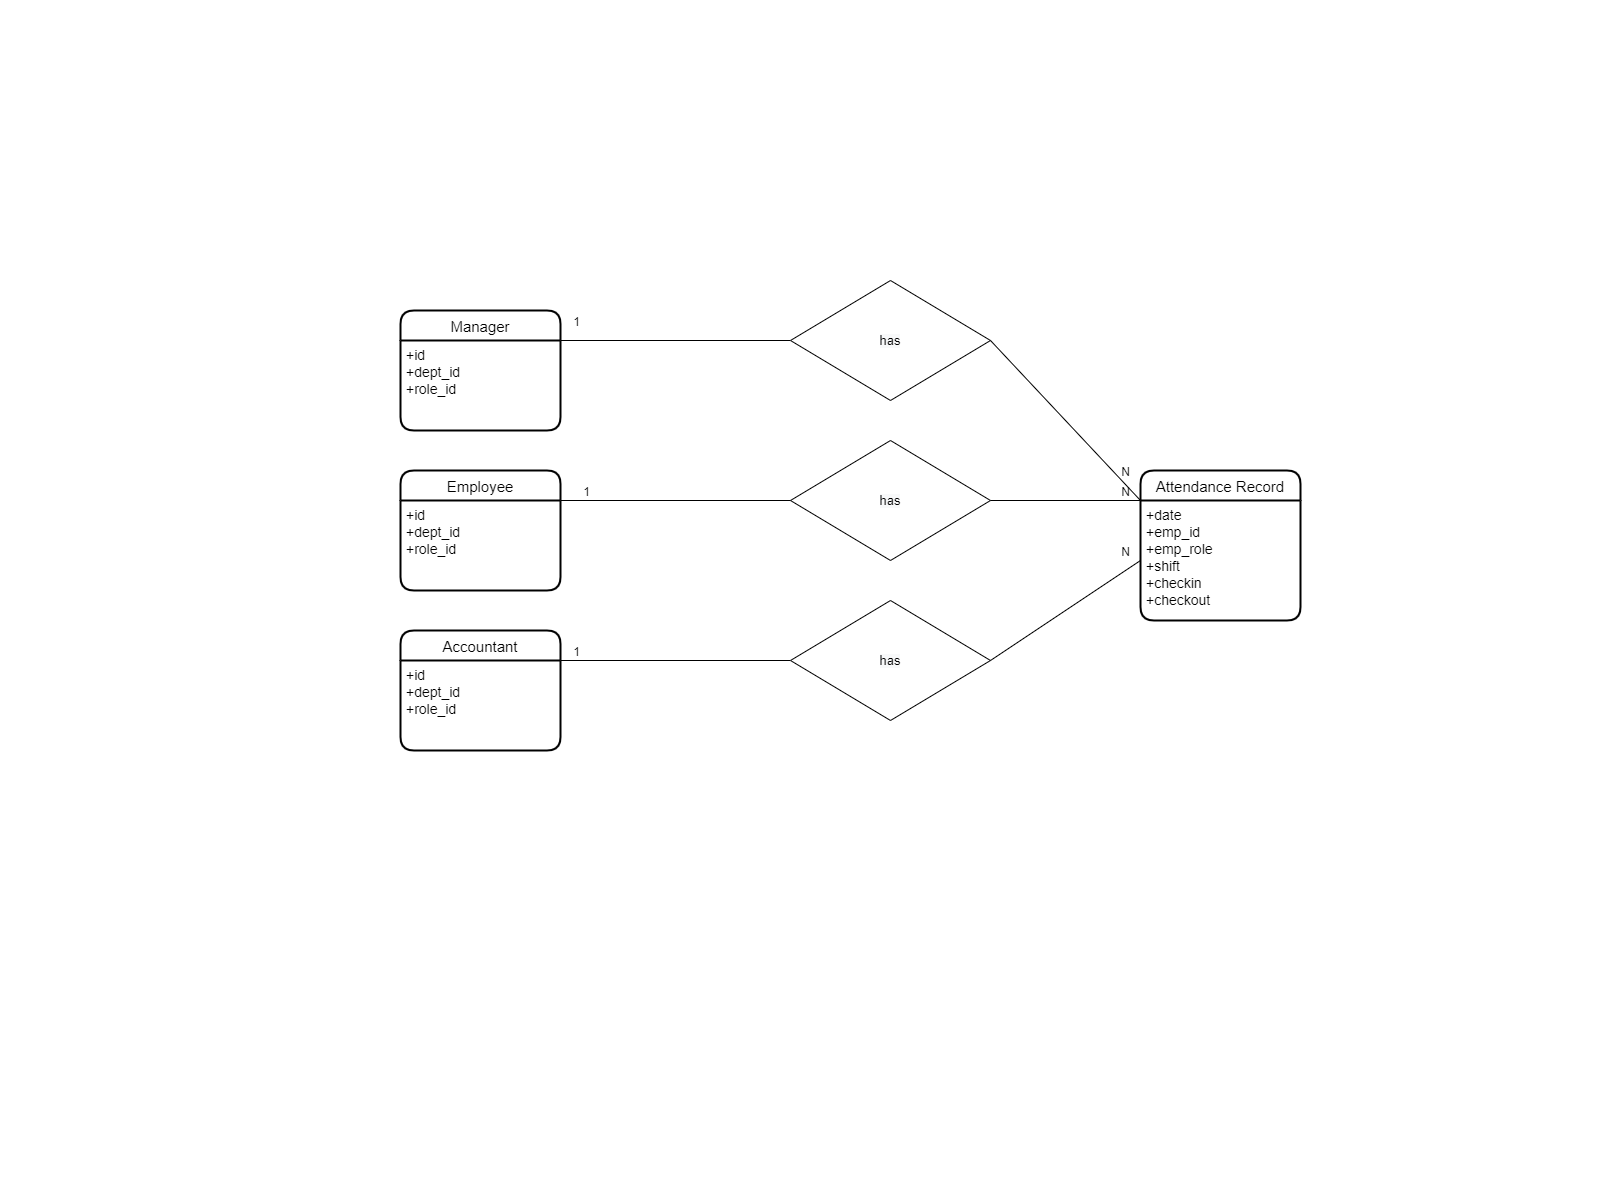

The diagram above was exported from draw.io. Its source (the exported page's mxGraphModel, read from the mxfile embedded in the PNG):
<mxGraphModel dx="1332" dy="816" grid="1" gridSize="10" guides="1" tooltips="1" connect="1" arrows="1" fold="1" page="1" pageScale="1" pageWidth="1600" pageHeight="1200" math="0" shadow="0">
  <root>
    <mxCell id="0" />
    <mxCell id="1" parent="0" />
    <mxCell id="QDnG7p_T3J8MB9t_IMIX-1" value="" style="resizable=0;html=1;align=right;verticalAlign=bottom;" parent="1" connectable="0" vertex="1">
      <mxGeometry x="380" y="510" as="geometry" />
    </mxCell>
    <mxCell id="QDnG7p_T3J8MB9t_IMIX-9" value="&lt;span style=&quot;color: rgb(0, 0, 0); font-family: Helvetica; font-style: normal; font-variant-ligatures: normal; font-variant-caps: normal; font-weight: 400; letter-spacing: normal; orphans: 2; text-align: center; text-indent: 0px; text-transform: none; widows: 2; word-spacing: 0px; -webkit-text-stroke-width: 0px; background-color: rgb(248, 249, 250); text-decoration-thickness: initial; text-decoration-style: initial; text-decoration-color: initial; float: none; display: inline !important;&quot;&gt;&lt;font style=&quot;font-size: 13px;&quot;&gt;&lt;span style=&quot;&quot; id=&quot;selected_text&quot;&gt;&lt;/span&gt;&lt;span style=&quot;&quot; id=&quot;selected_text&quot;&gt;&lt;/span&gt;&lt;span style=&quot;&quot; id=&quot;selected_text&quot;&gt;&lt;/span&gt;&lt;span style=&quot;&quot; id=&quot;selected_text&quot;&gt;&lt;/span&gt;&lt;span style=&quot;&quot; id=&quot;selected_text&quot;&gt;&lt;/span&gt;&lt;span style=&quot;&quot; id=&quot;selected_text&quot;&gt;&lt;/span&gt;has&lt;/font&gt;&lt;/span&gt;" style="rhombus;whiteSpace=wrap;html=1;" parent="1" vertex="1">
      <mxGeometry x="790" y="440" width="200" height="120" as="geometry" />
    </mxCell>
    <mxCell id="QDnG7p_T3J8MB9t_IMIX-12" value="" style="endArrow=none;html=1;rounded=0;exitX=1;exitY=0.5;exitDx=0;exitDy=0;entryX=0;entryY=0;entryDx=0;entryDy=0;" parent="1" source="QDnG7p_T3J8MB9t_IMIX-9" target="QDnG7p_T3J8MB9t_IMIX-17" edge="1">
      <mxGeometry relative="1" as="geometry">
        <mxPoint x="450" y="410" as="sourcePoint" />
        <mxPoint x="850" y="510" as="targetPoint" />
      </mxGeometry>
    </mxCell>
    <mxCell id="QDnG7p_T3J8MB9t_IMIX-13" value="N" style="resizable=0;html=1;align=right;verticalAlign=bottom;" parent="QDnG7p_T3J8MB9t_IMIX-12" connectable="0" vertex="1">
      <mxGeometry x="1" relative="1" as="geometry">
        <mxPoint x="-10" as="offset" />
      </mxGeometry>
    </mxCell>
    <mxCell id="QDnG7p_T3J8MB9t_IMIX-14" value="Employee" style="swimlane;childLayout=stackLayout;horizontal=1;startSize=30;horizontalStack=0;rounded=1;fontSize=15;fontStyle=0;strokeWidth=2;resizeParent=0;resizeLast=1;shadow=0;dashed=0;align=center;" parent="1" vertex="1">
      <mxGeometry x="400" y="470" width="160" height="120" as="geometry" />
    </mxCell>
    <mxCell id="QDnG7p_T3J8MB9t_IMIX-15" value="+id&#10;+dept_id&#10;+role_id" style="align=left;strokeColor=none;fillColor=none;spacingLeft=4;fontSize=14;verticalAlign=top;resizable=0;rotatable=0;part=1;" parent="QDnG7p_T3J8MB9t_IMIX-14" vertex="1">
      <mxGeometry y="30" width="160" height="90" as="geometry" />
    </mxCell>
    <mxCell id="QDnG7p_T3J8MB9t_IMIX-16" value="Attendance Record" style="swimlane;childLayout=stackLayout;horizontal=1;startSize=30;horizontalStack=0;rounded=1;fontSize=15;fontStyle=0;strokeWidth=2;resizeParent=0;resizeLast=1;shadow=0;dashed=0;align=center;" parent="1" vertex="1">
      <mxGeometry x="1140" y="470" width="160" height="150" as="geometry" />
    </mxCell>
    <mxCell id="QDnG7p_T3J8MB9t_IMIX-17" value="+date&#10;+emp_id&#10;+emp_role&#10;+shift&#10;+checkin&#10;+checkout" style="align=left;strokeColor=none;fillColor=none;spacingLeft=4;fontSize=14;verticalAlign=top;resizable=0;rotatable=0;part=1;" parent="QDnG7p_T3J8MB9t_IMIX-16" vertex="1">
      <mxGeometry y="30" width="160" height="120" as="geometry" />
    </mxCell>
    <mxCell id="QDnG7p_T3J8MB9t_IMIX-18" value="Accountant" style="swimlane;childLayout=stackLayout;horizontal=1;startSize=30;horizontalStack=0;rounded=1;fontSize=15;fontStyle=0;strokeWidth=2;resizeParent=0;resizeLast=1;shadow=0;dashed=0;align=center;" parent="1" vertex="1">
      <mxGeometry x="400" y="630" width="160" height="120" as="geometry" />
    </mxCell>
    <mxCell id="QDnG7p_T3J8MB9t_IMIX-19" value="+id&#10;+dept_id&#10;+role_id" style="align=left;strokeColor=none;fillColor=none;spacingLeft=4;fontSize=14;verticalAlign=top;resizable=0;rotatable=0;part=1;" parent="QDnG7p_T3J8MB9t_IMIX-18" vertex="1">
      <mxGeometry y="30" width="160" height="90" as="geometry" />
    </mxCell>
    <mxCell id="QDnG7p_T3J8MB9t_IMIX-21" value="Manager" style="swimlane;childLayout=stackLayout;horizontal=1;startSize=30;horizontalStack=0;rounded=1;fontSize=15;fontStyle=0;strokeWidth=2;resizeParent=0;resizeLast=1;shadow=0;dashed=0;align=center;" parent="1" vertex="1">
      <mxGeometry x="400" y="310" width="160" height="120" as="geometry" />
    </mxCell>
    <mxCell id="QDnG7p_T3J8MB9t_IMIX-22" value="+id&#10;+dept_id&#10;+role_id" style="align=left;strokeColor=none;fillColor=none;spacingLeft=4;fontSize=14;verticalAlign=top;resizable=0;rotatable=0;part=1;" parent="QDnG7p_T3J8MB9t_IMIX-21" vertex="1">
      <mxGeometry y="30" width="160" height="90" as="geometry" />
    </mxCell>
    <mxCell id="QDnG7p_T3J8MB9t_IMIX-24" value="" style="endArrow=none;html=1;rounded=0;entryX=1;entryY=0;entryDx=0;entryDy=0;exitX=0;exitY=0.5;exitDx=0;exitDy=0;" parent="1" source="QDnG7p_T3J8MB9t_IMIX-9" target="QDnG7p_T3J8MB9t_IMIX-15" edge="1">
      <mxGeometry relative="1" as="geometry">
        <mxPoint x="600" y="500" as="sourcePoint" />
        <mxPoint x="550" y="500" as="targetPoint" />
      </mxGeometry>
    </mxCell>
    <mxCell id="QDnG7p_T3J8MB9t_IMIX-25" value="1" style="resizable=0;html=1;align=right;verticalAlign=bottom;" parent="QDnG7p_T3J8MB9t_IMIX-24" connectable="0" vertex="1">
      <mxGeometry x="1" relative="1" as="geometry">
        <mxPoint x="30" as="offset" />
      </mxGeometry>
    </mxCell>
    <mxCell id="QDnG7p_T3J8MB9t_IMIX-26" value="" style="endArrow=none;html=1;rounded=0;entryX=1;entryY=0;entryDx=0;entryDy=0;exitX=0;exitY=0.5;exitDx=0;exitDy=0;" parent="1" source="vK0DJ8jWThG-MGTOAyBm-2" target="QDnG7p_T3J8MB9t_IMIX-19" edge="1">
      <mxGeometry relative="1" as="geometry">
        <mxPoint x="610" y="510" as="sourcePoint" />
        <mxPoint x="560" y="510" as="targetPoint" />
      </mxGeometry>
    </mxCell>
    <mxCell id="QDnG7p_T3J8MB9t_IMIX-27" value="1" style="resizable=0;html=1;align=right;verticalAlign=bottom;" parent="QDnG7p_T3J8MB9t_IMIX-26" connectable="0" vertex="1">
      <mxGeometry x="1" relative="1" as="geometry">
        <mxPoint x="20" as="offset" />
      </mxGeometry>
    </mxCell>
    <mxCell id="QDnG7p_T3J8MB9t_IMIX-28" value="" style="endArrow=none;html=1;rounded=0;entryX=1;entryY=0;entryDx=0;entryDy=0;exitX=0;exitY=0.5;exitDx=0;exitDy=0;" parent="1" source="vK0DJ8jWThG-MGTOAyBm-1" target="QDnG7p_T3J8MB9t_IMIX-22" edge="1">
      <mxGeometry relative="1" as="geometry">
        <mxPoint x="660" y="540" as="sourcePoint" />
        <mxPoint x="560" y="710" as="targetPoint" />
      </mxGeometry>
    </mxCell>
    <mxCell id="QDnG7p_T3J8MB9t_IMIX-29" value="1" style="resizable=0;html=1;align=right;verticalAlign=bottom;" parent="QDnG7p_T3J8MB9t_IMIX-28" connectable="0" vertex="1">
      <mxGeometry x="1" relative="1" as="geometry">
        <mxPoint x="20" y="-10" as="offset" />
      </mxGeometry>
    </mxCell>
    <mxCell id="vK0DJ8jWThG-MGTOAyBm-1" value="&lt;span style=&quot;color: rgb(0, 0, 0); font-family: Helvetica; font-style: normal; font-variant-ligatures: normal; font-variant-caps: normal; font-weight: 400; letter-spacing: normal; orphans: 2; text-align: center; text-indent: 0px; text-transform: none; widows: 2; word-spacing: 0px; -webkit-text-stroke-width: 0px; background-color: rgb(248, 249, 250); text-decoration-thickness: initial; text-decoration-style: initial; text-decoration-color: initial; float: none; display: inline !important;&quot;&gt;&lt;font style=&quot;font-size: 13px;&quot;&gt;&lt;span style=&quot;&quot; id=&quot;selected_text&quot;&gt;&lt;/span&gt;&lt;span style=&quot;&quot; id=&quot;selected_text&quot;&gt;&lt;/span&gt;&lt;span style=&quot;&quot; id=&quot;selected_text&quot;&gt;&lt;/span&gt;&lt;span style=&quot;&quot; id=&quot;selected_text&quot;&gt;&lt;/span&gt;&lt;span style=&quot;&quot; id=&quot;selected_text&quot;&gt;&lt;/span&gt;&lt;span style=&quot;&quot; id=&quot;selected_text&quot;&gt;&lt;/span&gt;has&lt;/font&gt;&lt;/span&gt;" style="rhombus;whiteSpace=wrap;html=1;" parent="1" vertex="1">
      <mxGeometry x="790" y="280" width="200" height="120" as="geometry" />
    </mxCell>
    <mxCell id="vK0DJ8jWThG-MGTOAyBm-2" value="&lt;span style=&quot;color: rgb(0, 0, 0); font-family: Helvetica; font-style: normal; font-variant-ligatures: normal; font-variant-caps: normal; font-weight: 400; letter-spacing: normal; orphans: 2; text-align: center; text-indent: 0px; text-transform: none; widows: 2; word-spacing: 0px; -webkit-text-stroke-width: 0px; background-color: rgb(248, 249, 250); text-decoration-thickness: initial; text-decoration-style: initial; text-decoration-color: initial; float: none; display: inline !important;&quot;&gt;&lt;font style=&quot;font-size: 13px;&quot;&gt;&lt;span style=&quot;&quot; id=&quot;selected_text&quot;&gt;&lt;/span&gt;&lt;span style=&quot;&quot; id=&quot;selected_text&quot;&gt;&lt;/span&gt;&lt;span style=&quot;&quot; id=&quot;selected_text&quot;&gt;&lt;/span&gt;&lt;span style=&quot;&quot; id=&quot;selected_text&quot;&gt;&lt;/span&gt;&lt;span style=&quot;&quot; id=&quot;selected_text&quot;&gt;&lt;/span&gt;&lt;span style=&quot;&quot; id=&quot;selected_text&quot;&gt;&lt;/span&gt;has&lt;/font&gt;&lt;/span&gt;" style="rhombus;whiteSpace=wrap;html=1;" parent="1" vertex="1">
      <mxGeometry x="790" y="600" width="200" height="120" as="geometry" />
    </mxCell>
    <mxCell id="vK0DJ8jWThG-MGTOAyBm-3" value="" style="endArrow=none;html=1;rounded=0;exitX=1;exitY=0.5;exitDx=0;exitDy=0;entryX=0;entryY=0.5;entryDx=0;entryDy=0;" parent="1" source="vK0DJ8jWThG-MGTOAyBm-2" target="QDnG7p_T3J8MB9t_IMIX-17" edge="1">
      <mxGeometry relative="1" as="geometry">
        <mxPoint x="1000" y="510" as="sourcePoint" />
        <mxPoint x="1150" y="510" as="targetPoint" />
      </mxGeometry>
    </mxCell>
    <mxCell id="vK0DJ8jWThG-MGTOAyBm-4" value="N" style="resizable=0;html=1;align=right;verticalAlign=bottom;" parent="vK0DJ8jWThG-MGTOAyBm-3" connectable="0" vertex="1">
      <mxGeometry x="1" relative="1" as="geometry">
        <mxPoint x="-10" as="offset" />
      </mxGeometry>
    </mxCell>
    <mxCell id="vK0DJ8jWThG-MGTOAyBm-5" value="" style="endArrow=none;html=1;rounded=0;exitX=1;exitY=0.5;exitDx=0;exitDy=0;entryX=0;entryY=0;entryDx=0;entryDy=0;fontStyle=1" parent="1" source="vK0DJ8jWThG-MGTOAyBm-1" target="QDnG7p_T3J8MB9t_IMIX-17" edge="1">
      <mxGeometry relative="1" as="geometry">
        <mxPoint x="1010" y="520" as="sourcePoint" />
        <mxPoint x="1160" y="520" as="targetPoint" />
      </mxGeometry>
    </mxCell>
    <mxCell id="vK0DJ8jWThG-MGTOAyBm-6" value="N" style="resizable=0;html=1;align=right;verticalAlign=bottom;" parent="vK0DJ8jWThG-MGTOAyBm-5" connectable="0" vertex="1">
      <mxGeometry x="1" relative="1" as="geometry">
        <mxPoint x="-10" y="-20" as="offset" />
      </mxGeometry>
    </mxCell>
  </root>
</mxGraphModel>